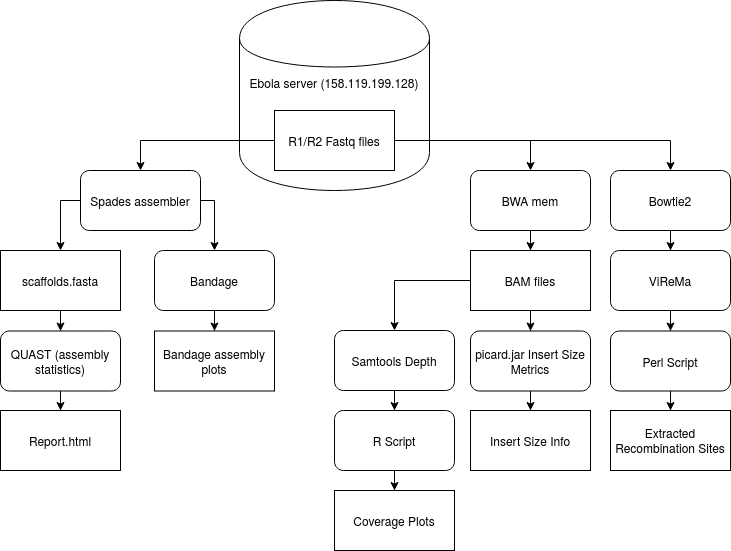

The diagram above was exported from draw.io. Its source (the exported page's mxGraphModel, read from the mxfile embedded in the PNG):
<mxGraphModel dx="803" dy="472" grid="1" gridSize="10" guides="1" tooltips="1" connect="1" arrows="1" fold="1" page="1" pageScale="1" pageWidth="827" pageHeight="1169" math="0" shadow="0">
  <root>
    <mxCell id="0" />
    <mxCell id="1" parent="0" />
    <mxCell id="W-_-qUG4Y6yNRAIPQkZs-2" value="&lt;div align=&quot;center&quot;&gt;&lt;br&gt;&lt;/div&gt;&lt;div align=&quot;center&quot;&gt;&lt;br&gt;&lt;/div&gt;&lt;div align=&quot;center&quot;&gt;Ebola server (158.119.199.128)&lt;/div&gt;" style="shape=cylinder;whiteSpace=wrap;html=1;boundedLbl=1;backgroundOutline=1;align=center;verticalAlign=top;" parent="1" vertex="1">
      <mxGeometry x="319" y="70" width="190" height="190" as="geometry" />
    </mxCell>
    <mxCell id="W-_-qUG4Y6yNRAIPQkZs-7" style="edgeStyle=orthogonalEdgeStyle;rounded=0;orthogonalLoop=1;jettySize=auto;html=1;entryX=0.5;entryY=0;entryDx=0;entryDy=0;" parent="1" source="W-_-qUG4Y6yNRAIPQkZs-1" target="W-_-qUG4Y6yNRAIPQkZs-6" edge="1">
      <mxGeometry relative="1" as="geometry" />
    </mxCell>
    <mxCell id="W-_-qUG4Y6yNRAIPQkZs-20" style="edgeStyle=orthogonalEdgeStyle;rounded=0;orthogonalLoop=1;jettySize=auto;html=1;entryX=0.5;entryY=0;entryDx=0;entryDy=0;" parent="1" source="W-_-qUG4Y6yNRAIPQkZs-1" target="W-_-qUG4Y6yNRAIPQkZs-19" edge="1">
      <mxGeometry relative="1" as="geometry" />
    </mxCell>
    <mxCell id="W-_-qUG4Y6yNRAIPQkZs-36" style="edgeStyle=orthogonalEdgeStyle;rounded=0;orthogonalLoop=1;jettySize=auto;html=1;entryX=0.5;entryY=0;entryDx=0;entryDy=0;" parent="1" source="W-_-qUG4Y6yNRAIPQkZs-1" target="W-_-qUG4Y6yNRAIPQkZs-38" edge="1">
      <mxGeometry relative="1" as="geometry">
        <mxPoint x="750" y="250" as="targetPoint" />
      </mxGeometry>
    </mxCell>
    <mxCell id="W-_-qUG4Y6yNRAIPQkZs-1" value="R1/R2 Fastq files" style="rounded=0;whiteSpace=wrap;html=1;" parent="1" vertex="1">
      <mxGeometry x="354" y="180" width="120" height="60" as="geometry" />
    </mxCell>
    <mxCell id="W-_-qUG4Y6yNRAIPQkZs-9" style="edgeStyle=orthogonalEdgeStyle;rounded=0;orthogonalLoop=1;jettySize=auto;html=1;entryX=0.5;entryY=0;entryDx=0;entryDy=0;exitX=0;exitY=0.5;exitDx=0;exitDy=0;" parent="1" source="W-_-qUG4Y6yNRAIPQkZs-6" target="W-_-qUG4Y6yNRAIPQkZs-8" edge="1">
      <mxGeometry relative="1" as="geometry">
        <Array as="points">
          <mxPoint x="140" y="270" />
        </Array>
      </mxGeometry>
    </mxCell>
    <mxCell id="W-_-qUG4Y6yNRAIPQkZs-17" style="edgeStyle=orthogonalEdgeStyle;rounded=0;orthogonalLoop=1;jettySize=auto;html=1;entryX=0.5;entryY=0;entryDx=0;entryDy=0;exitX=1;exitY=0.5;exitDx=0;exitDy=0;" parent="1" source="W-_-qUG4Y6yNRAIPQkZs-6" target="W-_-qUG4Y6yNRAIPQkZs-15" edge="1">
      <mxGeometry relative="1" as="geometry">
        <Array as="points">
          <mxPoint x="294" y="270" />
        </Array>
      </mxGeometry>
    </mxCell>
    <mxCell id="W-_-qUG4Y6yNRAIPQkZs-6" value="Spades assembler" style="rounded=1;whiteSpace=wrap;html=1;" parent="1" vertex="1">
      <mxGeometry x="160" y="240" width="120" height="60" as="geometry" />
    </mxCell>
    <mxCell id="W-_-qUG4Y6yNRAIPQkZs-11" style="edgeStyle=orthogonalEdgeStyle;rounded=0;orthogonalLoop=1;jettySize=auto;html=1;entryX=0.5;entryY=0;entryDx=0;entryDy=0;" parent="1" source="W-_-qUG4Y6yNRAIPQkZs-8" target="W-_-qUG4Y6yNRAIPQkZs-10" edge="1">
      <mxGeometry relative="1" as="geometry" />
    </mxCell>
    <mxCell id="W-_-qUG4Y6yNRAIPQkZs-8" value="scaffolds.fasta" style="rounded=0;whiteSpace=wrap;html=1;" parent="1" vertex="1">
      <mxGeometry x="80" y="320" width="120" height="60" as="geometry" />
    </mxCell>
    <mxCell id="W-_-qUG4Y6yNRAIPQkZs-14" style="edgeStyle=orthogonalEdgeStyle;rounded=0;orthogonalLoop=1;jettySize=auto;html=1;" parent="1" source="W-_-qUG4Y6yNRAIPQkZs-10" target="W-_-qUG4Y6yNRAIPQkZs-13" edge="1">
      <mxGeometry relative="1" as="geometry" />
    </mxCell>
    <mxCell id="W-_-qUG4Y6yNRAIPQkZs-10" value="QUAST (assembly statistics)" style="rounded=1;whiteSpace=wrap;html=1;" parent="1" vertex="1">
      <mxGeometry x="80" y="400.5" width="120" height="60" as="geometry" />
    </mxCell>
    <mxCell id="W-_-qUG4Y6yNRAIPQkZs-13" value="Report.html" style="rounded=0;whiteSpace=wrap;html=1;" parent="1" vertex="1">
      <mxGeometry x="80" y="480" width="120" height="60" as="geometry" />
    </mxCell>
    <mxCell id="W-_-qUG4Y6yNRAIPQkZs-23" style="edgeStyle=orthogonalEdgeStyle;rounded=0;orthogonalLoop=1;jettySize=auto;html=1;entryX=0.5;entryY=0;entryDx=0;entryDy=0;" parent="1" source="W-_-qUG4Y6yNRAIPQkZs-15" target="W-_-qUG4Y6yNRAIPQkZs-18" edge="1">
      <mxGeometry relative="1" as="geometry" />
    </mxCell>
    <mxCell id="W-_-qUG4Y6yNRAIPQkZs-15" value="Bandage" style="rounded=1;whiteSpace=wrap;html=1;" parent="1" vertex="1">
      <mxGeometry x="234" y="320" width="120" height="60" as="geometry" />
    </mxCell>
    <mxCell id="W-_-qUG4Y6yNRAIPQkZs-18" value="Bandage assembly plots" style="rounded=0;whiteSpace=wrap;html=1;" parent="1" vertex="1">
      <mxGeometry x="234" y="400.5" width="120" height="60" as="geometry" />
    </mxCell>
    <mxCell id="W-_-qUG4Y6yNRAIPQkZs-22" style="edgeStyle=orthogonalEdgeStyle;rounded=0;orthogonalLoop=1;jettySize=auto;html=1;entryX=0.5;entryY=0;entryDx=0;entryDy=0;" parent="1" source="W-_-qUG4Y6yNRAIPQkZs-19" target="W-_-qUG4Y6yNRAIPQkZs-21" edge="1">
      <mxGeometry relative="1" as="geometry" />
    </mxCell>
    <mxCell id="W-_-qUG4Y6yNRAIPQkZs-19" value="BWA mem" style="rounded=1;whiteSpace=wrap;html=1;" parent="1" vertex="1">
      <mxGeometry x="550" y="240" width="120" height="60" as="geometry" />
    </mxCell>
    <mxCell id="W-_-qUG4Y6yNRAIPQkZs-25" style="edgeStyle=orthogonalEdgeStyle;rounded=0;orthogonalLoop=1;jettySize=auto;html=1;entryX=0.5;entryY=0;entryDx=0;entryDy=0;exitX=0;exitY=0.5;exitDx=0;exitDy=0;" parent="1" source="W-_-qUG4Y6yNRAIPQkZs-21" target="W-_-qUG4Y6yNRAIPQkZs-24" edge="1">
      <mxGeometry relative="1" as="geometry">
        <mxPoint x="519.9999999999998" y="390" as="targetPoint" />
      </mxGeometry>
    </mxCell>
    <mxCell id="W-_-qUG4Y6yNRAIPQkZs-45" style="edgeStyle=orthogonalEdgeStyle;rounded=0;orthogonalLoop=1;jettySize=auto;html=1;" parent="1" source="W-_-qUG4Y6yNRAIPQkZs-21" target="W-_-qUG4Y6yNRAIPQkZs-31" edge="1">
      <mxGeometry relative="1" as="geometry" />
    </mxCell>
    <mxCell id="W-_-qUG4Y6yNRAIPQkZs-21" value="BAM files" style="rounded=0;whiteSpace=wrap;html=1;" parent="1" vertex="1">
      <mxGeometry x="550" y="320" width="120" height="60" as="geometry" />
    </mxCell>
    <mxCell id="W-_-qUG4Y6yNRAIPQkZs-29" style="edgeStyle=orthogonalEdgeStyle;rounded=0;orthogonalLoop=1;jettySize=auto;html=1;entryX=0.5;entryY=0;entryDx=0;entryDy=0;" parent="1" source="W-_-qUG4Y6yNRAIPQkZs-24" target="W-_-qUG4Y6yNRAIPQkZs-27" edge="1">
      <mxGeometry relative="1" as="geometry" />
    </mxCell>
    <mxCell id="W-_-qUG4Y6yNRAIPQkZs-24" value="Samtools Depth" style="rounded=1;whiteSpace=wrap;html=1;" parent="1" vertex="1">
      <mxGeometry x="414" y="400" width="120" height="60" as="geometry" />
    </mxCell>
    <mxCell id="W-_-qUG4Y6yNRAIPQkZs-30" style="edgeStyle=orthogonalEdgeStyle;rounded=0;orthogonalLoop=1;jettySize=auto;html=1;" parent="1" source="W-_-qUG4Y6yNRAIPQkZs-27" target="W-_-qUG4Y6yNRAIPQkZs-28" edge="1">
      <mxGeometry relative="1" as="geometry" />
    </mxCell>
    <mxCell id="W-_-qUG4Y6yNRAIPQkZs-27" value="R Script" style="rounded=1;whiteSpace=wrap;html=1;" parent="1" vertex="1">
      <mxGeometry x="414" y="480" width="120" height="60" as="geometry" />
    </mxCell>
    <mxCell id="W-_-qUG4Y6yNRAIPQkZs-28" value="Coverage Plots" style="rounded=0;whiteSpace=wrap;html=1;" parent="1" vertex="1">
      <mxGeometry x="414" y="560" width="120" height="60" as="geometry" />
    </mxCell>
    <mxCell id="W-_-qUG4Y6yNRAIPQkZs-49" style="edgeStyle=orthogonalEdgeStyle;rounded=0;orthogonalLoop=1;jettySize=auto;html=1;" parent="1" source="W-_-qUG4Y6yNRAIPQkZs-31" target="W-_-qUG4Y6yNRAIPQkZs-48" edge="1">
      <mxGeometry relative="1" as="geometry" />
    </mxCell>
    <mxCell id="W-_-qUG4Y6yNRAIPQkZs-31" value="picard.jar Insert Size Metrics" style="rounded=1;whiteSpace=wrap;html=1;" parent="1" vertex="1">
      <mxGeometry x="550" y="400.5" width="120" height="60" as="geometry" />
    </mxCell>
    <mxCell id="W-_-qUG4Y6yNRAIPQkZs-46" style="edgeStyle=orthogonalEdgeStyle;rounded=0;orthogonalLoop=1;jettySize=auto;html=1;entryX=0.5;entryY=0;entryDx=0;entryDy=0;" parent="1" source="W-_-qUG4Y6yNRAIPQkZs-38" target="W-_-qUG4Y6yNRAIPQkZs-43" edge="1">
      <mxGeometry relative="1" as="geometry" />
    </mxCell>
    <mxCell id="W-_-qUG4Y6yNRAIPQkZs-38" value="Bowtie2" style="rounded=1;whiteSpace=wrap;html=1;" parent="1" vertex="1">
      <mxGeometry x="690" y="240" width="120" height="60" as="geometry" />
    </mxCell>
    <mxCell id="W-_-qUG4Y6yNRAIPQkZs-50" style="edgeStyle=orthogonalEdgeStyle;rounded=0;orthogonalLoop=1;jettySize=auto;html=1;entryX=0.5;entryY=0;entryDx=0;entryDy=0;" parent="1" source="W-_-qUG4Y6yNRAIPQkZs-43" target="W-_-qUG4Y6yNRAIPQkZs-44" edge="1">
      <mxGeometry relative="1" as="geometry" />
    </mxCell>
    <mxCell id="W-_-qUG4Y6yNRAIPQkZs-43" value="ViReMa" style="rounded=1;whiteSpace=wrap;html=1;" parent="1" vertex="1">
      <mxGeometry x="690" y="320" width="120" height="60" as="geometry" />
    </mxCell>
    <mxCell id="W-_-qUG4Y6yNRAIPQkZs-51" style="edgeStyle=orthogonalEdgeStyle;rounded=0;orthogonalLoop=1;jettySize=auto;html=1;" parent="1" source="W-_-qUG4Y6yNRAIPQkZs-44" target="W-_-qUG4Y6yNRAIPQkZs-47" edge="1">
      <mxGeometry relative="1" as="geometry" />
    </mxCell>
    <mxCell id="W-_-qUG4Y6yNRAIPQkZs-44" value="Perl Script" style="rounded=1;whiteSpace=wrap;html=1;" parent="1" vertex="1">
      <mxGeometry x="690" y="400.5" width="120" height="60" as="geometry" />
    </mxCell>
    <mxCell id="W-_-qUG4Y6yNRAIPQkZs-47" value="Extracted Recombination Sites" style="rounded=0;whiteSpace=wrap;html=1;" parent="1" vertex="1">
      <mxGeometry x="690" y="480" width="120" height="60" as="geometry" />
    </mxCell>
    <mxCell id="W-_-qUG4Y6yNRAIPQkZs-48" value="Insert Size Info" style="rounded=0;whiteSpace=wrap;html=1;" parent="1" vertex="1">
      <mxGeometry x="550" y="480" width="120" height="60" as="geometry" />
    </mxCell>
  </root>
</mxGraphModel>